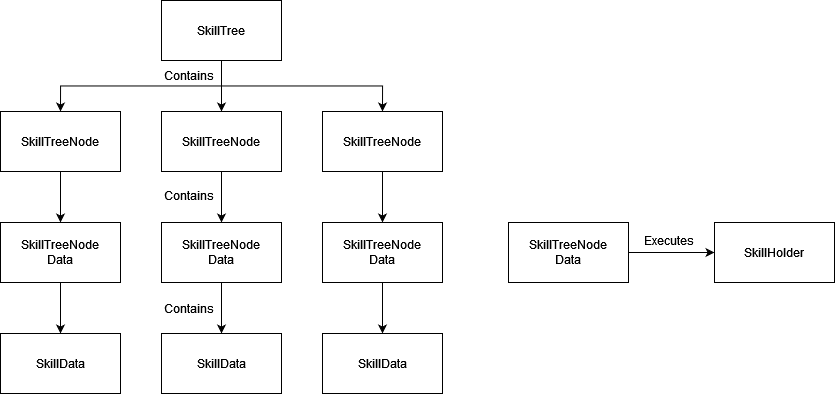

The diagram above was exported from draw.io. Its source (the exported page's mxGraphModel, read from the mxfile embedded in the PNG):
<mxGraphModel dx="1221" dy="221" grid="0" gridSize="10" guides="1" tooltips="1" connect="1" arrows="1" fold="1" page="0" pageScale="1" pageWidth="850" pageHeight="1100" math="0" shadow="0">
  <root>
    <mxCell id="0" />
    <mxCell id="1" parent="0" />
    <mxCell id="FpruhlrYIgsA_NrtBrcu-9" style="edgeStyle=orthogonalEdgeStyle;rounded=0;orthogonalLoop=1;jettySize=auto;html=1;exitX=0.5;exitY=1;exitDx=0;exitDy=0;entryX=0.5;entryY=0;entryDx=0;entryDy=0;" edge="1" parent="1" source="FpruhlrYIgsA_NrtBrcu-2" target="FpruhlrYIgsA_NrtBrcu-3">
      <mxGeometry relative="1" as="geometry" />
    </mxCell>
    <mxCell id="FpruhlrYIgsA_NrtBrcu-10" style="edgeStyle=orthogonalEdgeStyle;rounded=0;orthogonalLoop=1;jettySize=auto;html=1;exitX=0.5;exitY=1;exitDx=0;exitDy=0;entryX=0.5;entryY=0;entryDx=0;entryDy=0;" edge="1" parent="1" source="FpruhlrYIgsA_NrtBrcu-2" target="FpruhlrYIgsA_NrtBrcu-4">
      <mxGeometry relative="1" as="geometry" />
    </mxCell>
    <mxCell id="FpruhlrYIgsA_NrtBrcu-11" style="edgeStyle=orthogonalEdgeStyle;rounded=0;orthogonalLoop=1;jettySize=auto;html=1;exitX=0.5;exitY=1;exitDx=0;exitDy=0;entryX=0.5;entryY=0;entryDx=0;entryDy=0;" edge="1" parent="1" source="FpruhlrYIgsA_NrtBrcu-2" target="FpruhlrYIgsA_NrtBrcu-5">
      <mxGeometry relative="1" as="geometry" />
    </mxCell>
    <mxCell id="FpruhlrYIgsA_NrtBrcu-2" value="SkillTree" style="rounded=0;whiteSpace=wrap;html=1;" vertex="1" parent="1">
      <mxGeometry x="173" y="500" width="120" height="60" as="geometry" />
    </mxCell>
    <mxCell id="FpruhlrYIgsA_NrtBrcu-12" style="edgeStyle=orthogonalEdgeStyle;rounded=0;orthogonalLoop=1;jettySize=auto;html=1;exitX=0.5;exitY=1;exitDx=0;exitDy=0;entryX=0.5;entryY=0;entryDx=0;entryDy=0;" edge="1" parent="1" source="FpruhlrYIgsA_NrtBrcu-3" target="FpruhlrYIgsA_NrtBrcu-7">
      <mxGeometry relative="1" as="geometry" />
    </mxCell>
    <mxCell id="FpruhlrYIgsA_NrtBrcu-3" value="&lt;div&gt;SkillTreeNode&lt;/div&gt;" style="rounded=0;whiteSpace=wrap;html=1;" vertex="1" parent="1">
      <mxGeometry x="12" y="611" width="120" height="60" as="geometry" />
    </mxCell>
    <mxCell id="FpruhlrYIgsA_NrtBrcu-13" style="edgeStyle=orthogonalEdgeStyle;rounded=0;orthogonalLoop=1;jettySize=auto;html=1;exitX=0.5;exitY=1;exitDx=0;exitDy=0;entryX=0.5;entryY=0;entryDx=0;entryDy=0;" edge="1" parent="1" source="FpruhlrYIgsA_NrtBrcu-4" target="FpruhlrYIgsA_NrtBrcu-6">
      <mxGeometry relative="1" as="geometry" />
    </mxCell>
    <mxCell id="FpruhlrYIgsA_NrtBrcu-4" value="&lt;div&gt;SkillTreeNode&lt;/div&gt;" style="rounded=0;whiteSpace=wrap;html=1;" vertex="1" parent="1">
      <mxGeometry x="173" y="611" width="120" height="60" as="geometry" />
    </mxCell>
    <mxCell id="FpruhlrYIgsA_NrtBrcu-14" style="edgeStyle=orthogonalEdgeStyle;rounded=0;orthogonalLoop=1;jettySize=auto;html=1;exitX=0.5;exitY=1;exitDx=0;exitDy=0;entryX=0.5;entryY=0;entryDx=0;entryDy=0;" edge="1" parent="1" source="FpruhlrYIgsA_NrtBrcu-5" target="FpruhlrYIgsA_NrtBrcu-8">
      <mxGeometry relative="1" as="geometry" />
    </mxCell>
    <mxCell id="FpruhlrYIgsA_NrtBrcu-5" value="&lt;div&gt;SkillTreeNode&lt;/div&gt;" style="rounded=0;whiteSpace=wrap;html=1;" vertex="1" parent="1">
      <mxGeometry x="334" y="611" width="120" height="60" as="geometry" />
    </mxCell>
    <mxCell id="FpruhlrYIgsA_NrtBrcu-18" style="edgeStyle=orthogonalEdgeStyle;rounded=0;orthogonalLoop=1;jettySize=auto;html=1;exitX=0.5;exitY=1;exitDx=0;exitDy=0;entryX=0.5;entryY=0;entryDx=0;entryDy=0;" edge="1" parent="1" source="FpruhlrYIgsA_NrtBrcu-6" target="FpruhlrYIgsA_NrtBrcu-17">
      <mxGeometry relative="1" as="geometry" />
    </mxCell>
    <mxCell id="FpruhlrYIgsA_NrtBrcu-6" value="&lt;div&gt;SkillTreeNode&lt;/div&gt;Data" style="rounded=0;whiteSpace=wrap;html=1;" vertex="1" parent="1">
      <mxGeometry x="173" y="722" width="120" height="60" as="geometry" />
    </mxCell>
    <mxCell id="FpruhlrYIgsA_NrtBrcu-16" style="edgeStyle=orthogonalEdgeStyle;rounded=0;orthogonalLoop=1;jettySize=auto;html=1;exitX=0.5;exitY=1;exitDx=0;exitDy=0;entryX=0.5;entryY=0;entryDx=0;entryDy=0;" edge="1" parent="1" source="FpruhlrYIgsA_NrtBrcu-7" target="FpruhlrYIgsA_NrtBrcu-15">
      <mxGeometry relative="1" as="geometry" />
    </mxCell>
    <mxCell id="FpruhlrYIgsA_NrtBrcu-7" value="&lt;div&gt;SkillTreeNode&lt;/div&gt;Data" style="rounded=0;whiteSpace=wrap;html=1;" vertex="1" parent="1">
      <mxGeometry x="12" y="722" width="120" height="60" as="geometry" />
    </mxCell>
    <mxCell id="FpruhlrYIgsA_NrtBrcu-20" style="edgeStyle=orthogonalEdgeStyle;rounded=0;orthogonalLoop=1;jettySize=auto;html=1;exitX=0.5;exitY=1;exitDx=0;exitDy=0;entryX=0.5;entryY=0;entryDx=0;entryDy=0;" edge="1" parent="1" source="FpruhlrYIgsA_NrtBrcu-8" target="FpruhlrYIgsA_NrtBrcu-19">
      <mxGeometry relative="1" as="geometry" />
    </mxCell>
    <mxCell id="FpruhlrYIgsA_NrtBrcu-8" value="&lt;div&gt;SkillTreeNode&lt;/div&gt;Data" style="rounded=0;whiteSpace=wrap;html=1;" vertex="1" parent="1">
      <mxGeometry x="334" y="722" width="120" height="60" as="geometry" />
    </mxCell>
    <mxCell id="FpruhlrYIgsA_NrtBrcu-15" value="SkillData" style="rounded=0;whiteSpace=wrap;html=1;" vertex="1" parent="1">
      <mxGeometry x="12" y="833" width="120" height="60" as="geometry" />
    </mxCell>
    <mxCell id="FpruhlrYIgsA_NrtBrcu-17" value="SkillData" style="rounded=0;whiteSpace=wrap;html=1;" vertex="1" parent="1">
      <mxGeometry x="173" y="833" width="120" height="60" as="geometry" />
    </mxCell>
    <mxCell id="FpruhlrYIgsA_NrtBrcu-19" value="SkillData" style="rounded=0;whiteSpace=wrap;html=1;" vertex="1" parent="1">
      <mxGeometry x="334" y="833" width="120" height="60" as="geometry" />
    </mxCell>
    <mxCell id="FpruhlrYIgsA_NrtBrcu-21" value="Contains" style="text;html=1;strokeColor=none;fillColor=none;align=center;verticalAlign=middle;whiteSpace=wrap;rounded=0;" vertex="1" parent="1">
      <mxGeometry x="171" y="560" width="60" height="30" as="geometry" />
    </mxCell>
    <mxCell id="FpruhlrYIgsA_NrtBrcu-22" value="Contains" style="text;html=1;strokeColor=none;fillColor=none;align=center;verticalAlign=middle;whiteSpace=wrap;rounded=0;" vertex="1" parent="1">
      <mxGeometry x="171" y="680" width="60" height="30" as="geometry" />
    </mxCell>
    <mxCell id="FpruhlrYIgsA_NrtBrcu-23" value="Contains" style="text;html=1;strokeColor=none;fillColor=none;align=center;verticalAlign=middle;whiteSpace=wrap;rounded=0;" vertex="1" parent="1">
      <mxGeometry x="171" y="793" width="60" height="30" as="geometry" />
    </mxCell>
    <mxCell id="FpruhlrYIgsA_NrtBrcu-29" style="edgeStyle=orthogonalEdgeStyle;rounded=0;orthogonalLoop=1;jettySize=auto;html=1;exitX=1;exitY=0.5;exitDx=0;exitDy=0;entryX=0;entryY=0.5;entryDx=0;entryDy=0;" edge="1" parent="1" source="FpruhlrYIgsA_NrtBrcu-24" target="FpruhlrYIgsA_NrtBrcu-25">
      <mxGeometry relative="1" as="geometry" />
    </mxCell>
    <mxCell id="FpruhlrYIgsA_NrtBrcu-24" value="&lt;div&gt;SkillTreeNode&lt;/div&gt;Data" style="rounded=0;whiteSpace=wrap;html=1;" vertex="1" parent="1">
      <mxGeometry x="520" y="722" width="120" height="60" as="geometry" />
    </mxCell>
    <mxCell id="FpruhlrYIgsA_NrtBrcu-25" value="SkillHolder" style="rounded=0;whiteSpace=wrap;html=1;" vertex="1" parent="1">
      <mxGeometry x="726" y="722" width="120" height="60" as="geometry" />
    </mxCell>
    <mxCell id="FpruhlrYIgsA_NrtBrcu-30" value="Executes" style="text;html=1;strokeColor=none;fillColor=none;align=center;verticalAlign=middle;whiteSpace=wrap;rounded=0;" vertex="1" parent="1">
      <mxGeometry x="651" y="725" width="60" height="30" as="geometry" />
    </mxCell>
  </root>
</mxGraphModel>